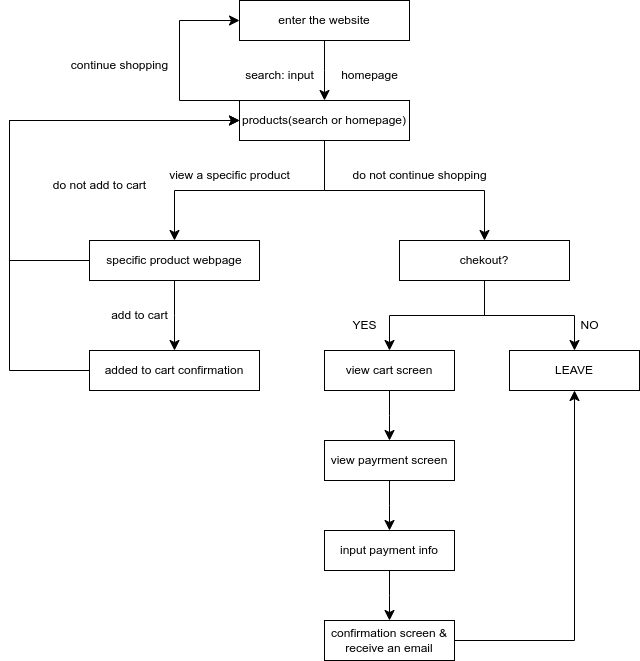

The diagram above was exported from draw.io. Its source (the exported page's mxGraphModel, read from the mxfile embedded in the PNG):
<mxGraphModel dx="2177" dy="1429" grid="1" gridSize="10" guides="1" tooltips="1" connect="1" arrows="1" fold="1" page="1" pageScale="1" pageWidth="850" pageHeight="1100" math="0" shadow="0">
  <root>
    <mxCell id="0" />
    <mxCell id="1" parent="0" />
    <mxCell id="2" value="enter the website" style="rounded=0;whiteSpace=wrap;html=1;" vertex="1" parent="1">
      <mxGeometry x="340" y="40" width="170" height="40" as="geometry" />
    </mxCell>
    <mxCell id="4" value="products(search or homepage)" style="rounded=0;whiteSpace=wrap;html=1;" vertex="1" parent="1">
      <mxGeometry x="340" y="140" width="170" height="40" as="geometry" />
    </mxCell>
    <mxCell id="13" value="search: input" style="text;html=1;align=center;verticalAlign=middle;resizable=0;points=[];autosize=1;strokeColor=none;fillColor=none;" vertex="1" parent="1">
      <mxGeometry x="335" y="100" width="90" height="30" as="geometry" />
    </mxCell>
    <mxCell id="14" value="homepage" style="text;html=1;align=center;verticalAlign=middle;resizable=0;points=[];autosize=1;strokeColor=none;fillColor=none;" vertex="1" parent="1">
      <mxGeometry x="430" y="100" width="80" height="30" as="geometry" />
    </mxCell>
    <mxCell id="15" value="specific product webpage" style="rounded=0;whiteSpace=wrap;html=1;" vertex="1" parent="1">
      <mxGeometry x="190" y="280" width="170" height="40" as="geometry" />
    </mxCell>
    <mxCell id="17" value="added to cart confirmation" style="rounded=0;whiteSpace=wrap;html=1;" vertex="1" parent="1">
      <mxGeometry x="190" y="390" width="170" height="40" as="geometry" />
    </mxCell>
    <mxCell id="22" value="view a specific product" style="text;html=1;align=center;verticalAlign=middle;resizable=0;points=[];autosize=1;strokeColor=none;fillColor=none;" vertex="1" parent="1">
      <mxGeometry x="260" y="200" width="140" height="30" as="geometry" />
    </mxCell>
    <mxCell id="25" value="" style="edgeStyle=elbowEdgeStyle;elbow=vertical;endArrow=classic;html=1;curved=0;rounded=0;endSize=8;startSize=8;exitX=0.5;exitY=1;exitDx=0;exitDy=0;entryX=0.5;entryY=0;entryDx=0;entryDy=0;" edge="1" parent="1" source="4" target="29">
      <mxGeometry width="50" height="50" relative="1" as="geometry">
        <mxPoint x="585" y="180" as="sourcePoint" />
        <mxPoint x="130" y="230" as="targetPoint" />
        <Array as="points">
          <mxPoint x="510" y="230" />
        </Array>
      </mxGeometry>
    </mxCell>
    <mxCell id="26" value="" style="edgeStyle=elbowEdgeStyle;elbow=vertical;endArrow=classic;html=1;curved=0;rounded=0;endSize=8;startSize=8;exitX=0.5;exitY=1;exitDx=0;exitDy=0;entryX=0.5;entryY=0;entryDx=0;entryDy=0;" edge="1" parent="1" source="4" target="15">
      <mxGeometry width="50" height="50" relative="1" as="geometry">
        <mxPoint x="240" y="90" as="sourcePoint" />
        <mxPoint x="140" y="240" as="targetPoint" />
      </mxGeometry>
    </mxCell>
    <mxCell id="28" value="" style="edgeStyle=elbowEdgeStyle;elbow=vertical;endArrow=classic;html=1;curved=0;rounded=0;endSize=8;startSize=8;exitX=0.5;exitY=1;exitDx=0;exitDy=0;entryX=0.5;entryY=0;entryDx=0;entryDy=0;" edge="1" parent="1" source="2" target="4">
      <mxGeometry width="50" height="50" relative="1" as="geometry">
        <mxPoint x="260" y="110" as="sourcePoint" />
        <mxPoint x="160" y="260" as="targetPoint" />
      </mxGeometry>
    </mxCell>
    <mxCell id="29" value="chekout?" style="rounded=0;whiteSpace=wrap;html=1;" vertex="1" parent="1">
      <mxGeometry x="500" y="280" width="170" height="40" as="geometry" />
    </mxCell>
    <mxCell id="31" value="" style="edgeStyle=elbowEdgeStyle;elbow=vertical;endArrow=classic;html=1;curved=0;rounded=0;endSize=8;startSize=8;exitX=0.5;exitY=1;exitDx=0;exitDy=0;entryX=0.5;entryY=0;entryDx=0;entryDy=0;" edge="1" parent="1" source="29" target="36">
      <mxGeometry width="50" height="50" relative="1" as="geometry">
        <mxPoint x="690" y="580" as="sourcePoint" />
        <mxPoint x="460" y="680" as="targetPoint" />
      </mxGeometry>
    </mxCell>
    <mxCell id="32" value="" style="edgeStyle=elbowEdgeStyle;elbow=vertical;endArrow=classic;html=1;curved=0;rounded=0;endSize=8;startSize=8;exitX=0.5;exitY=1;exitDx=0;exitDy=0;entryX=0.5;entryY=0;entryDx=0;entryDy=0;" edge="1" parent="1" source="29" target="37">
      <mxGeometry width="50" height="50" relative="1" as="geometry">
        <mxPoint x="700" y="590" as="sourcePoint" />
        <mxPoint x="470" y="690" as="targetPoint" />
      </mxGeometry>
    </mxCell>
    <mxCell id="34" value="" style="edgeStyle=elbowEdgeStyle;elbow=vertical;endArrow=classic;html=1;curved=0;rounded=0;endSize=8;startSize=8;exitX=0;exitY=0;exitDx=0;exitDy=0;entryX=0;entryY=0.5;entryDx=0;entryDy=0;" edge="1" parent="1" source="4" target="2">
      <mxGeometry width="50" height="50" relative="1" as="geometry">
        <mxPoint x="720" y="610" as="sourcePoint" />
        <mxPoint x="490" y="710" as="targetPoint" />
        <Array as="points">
          <mxPoint x="280" y="110" />
          <mxPoint x="280" y="110" />
        </Array>
      </mxGeometry>
    </mxCell>
    <mxCell id="35" value="do not continue shopping" style="text;html=1;align=center;verticalAlign=middle;resizable=0;points=[];autosize=1;strokeColor=none;fillColor=none;" vertex="1" parent="1">
      <mxGeometry x="440" y="200" width="160" height="30" as="geometry" />
    </mxCell>
    <mxCell id="36" value="view cart screen" style="rounded=0;whiteSpace=wrap;html=1;" vertex="1" parent="1">
      <mxGeometry x="425" y="390" width="130" height="40" as="geometry" />
    </mxCell>
    <mxCell id="37" value="LEAVE" style="rounded=0;whiteSpace=wrap;html=1;" vertex="1" parent="1">
      <mxGeometry x="610" y="390" width="130" height="40" as="geometry" />
    </mxCell>
    <mxCell id="38" value="NO" style="text;html=1;align=center;verticalAlign=middle;resizable=0;points=[];autosize=1;strokeColor=none;fillColor=none;" vertex="1" parent="1">
      <mxGeometry x="670" y="350" width="40" height="30" as="geometry" />
    </mxCell>
    <mxCell id="39" value="YES" style="text;html=1;align=center;verticalAlign=middle;resizable=0;points=[];autosize=1;strokeColor=none;fillColor=none;" vertex="1" parent="1">
      <mxGeometry x="440" y="350" width="50" height="30" as="geometry" />
    </mxCell>
    <mxCell id="41" value="continue shopping" style="text;html=1;align=center;verticalAlign=middle;resizable=0;points=[];autosize=1;strokeColor=none;fillColor=none;" vertex="1" parent="1">
      <mxGeometry x="160" y="90" width="120" height="30" as="geometry" />
    </mxCell>
    <mxCell id="42" value="view payrment screen" style="rounded=0;whiteSpace=wrap;html=1;" vertex="1" parent="1">
      <mxGeometry x="425" y="480" width="130" height="40" as="geometry" />
    </mxCell>
    <mxCell id="43" value="input payment info" style="rounded=0;whiteSpace=wrap;html=1;" vertex="1" parent="1">
      <mxGeometry x="425" y="570" width="130" height="40" as="geometry" />
    </mxCell>
    <mxCell id="44" value="confirmation screen &amp;amp; receive an email" style="rounded=0;whiteSpace=wrap;html=1;" vertex="1" parent="1">
      <mxGeometry x="425" y="660" width="130" height="40" as="geometry" />
    </mxCell>
    <mxCell id="45" value="" style="edgeStyle=elbowEdgeStyle;elbow=vertical;endArrow=classic;html=1;curved=0;rounded=0;endSize=8;startSize=8;exitX=0.5;exitY=1;exitDx=0;exitDy=0;entryX=0.5;entryY=0;entryDx=0;entryDy=0;" edge="1" parent="1" source="36" target="42">
      <mxGeometry width="50" height="50" relative="1" as="geometry">
        <mxPoint x="694.5" y="540" as="sourcePoint" />
        <mxPoint x="694.5" y="640" as="targetPoint" />
      </mxGeometry>
    </mxCell>
    <mxCell id="46" value="" style="edgeStyle=elbowEdgeStyle;elbow=vertical;endArrow=classic;html=1;curved=0;rounded=0;endSize=8;startSize=8;exitX=0.5;exitY=1;exitDx=0;exitDy=0;entryX=0.5;entryY=0;entryDx=0;entryDy=0;" edge="1" parent="1" source="42" target="43">
      <mxGeometry width="50" height="50" relative="1" as="geometry">
        <mxPoint x="704.5" y="550" as="sourcePoint" />
        <mxPoint x="704.5" y="650" as="targetPoint" />
      </mxGeometry>
    </mxCell>
    <mxCell id="47" value="" style="edgeStyle=elbowEdgeStyle;elbow=vertical;endArrow=classic;html=1;curved=0;rounded=0;endSize=8;startSize=8;exitX=0.5;exitY=1;exitDx=0;exitDy=0;entryX=0.5;entryY=0;entryDx=0;entryDy=0;" edge="1" parent="1" source="43" target="44">
      <mxGeometry width="50" height="50" relative="1" as="geometry">
        <mxPoint x="714.5" y="560" as="sourcePoint" />
        <mxPoint x="714.5" y="660" as="targetPoint" />
      </mxGeometry>
    </mxCell>
    <mxCell id="48" value="" style="edgeStyle=elbowEdgeStyle;elbow=vertical;endArrow=classic;html=1;curved=0;rounded=0;endSize=8;startSize=8;exitX=1;exitY=0.5;exitDx=0;exitDy=0;entryX=0.5;entryY=1;entryDx=0;entryDy=0;" edge="1" parent="1" source="44" target="37">
      <mxGeometry width="50" height="50" relative="1" as="geometry">
        <mxPoint x="699.5" y="570" as="sourcePoint" />
        <mxPoint x="699.5" y="670" as="targetPoint" />
        <Array as="points">
          <mxPoint x="660" y="680" />
        </Array>
      </mxGeometry>
    </mxCell>
    <mxCell id="49" value="" style="edgeStyle=elbowEdgeStyle;elbow=vertical;endArrow=classic;html=1;curved=0;rounded=0;endSize=8;startSize=8;exitX=0.5;exitY=1;exitDx=0;exitDy=0;entryX=0.5;entryY=0;entryDx=0;entryDy=0;" edge="1" parent="1" source="15" target="17">
      <mxGeometry width="50" height="50" relative="1" as="geometry">
        <mxPoint x="270" y="340" as="sourcePoint" />
        <mxPoint x="270" y="440" as="targetPoint" />
      </mxGeometry>
    </mxCell>
    <mxCell id="50" value="" style="edgeStyle=elbowEdgeStyle;elbow=vertical;endArrow=classic;html=1;curved=0;rounded=0;endSize=8;startSize=8;entryX=0;entryY=0.5;entryDx=0;entryDy=0;exitX=0;exitY=0.5;exitDx=0;exitDy=0;" edge="1" parent="1" source="15" target="4">
      <mxGeometry width="50" height="50" relative="1" as="geometry">
        <mxPoint x="720" y="590" as="sourcePoint" />
        <mxPoint x="719.5" y="690" as="targetPoint" />
        <Array as="points">
          <mxPoint x="110" y="240" />
        </Array>
      </mxGeometry>
    </mxCell>
    <mxCell id="55" value="add to cart" style="text;html=1;align=center;verticalAlign=middle;resizable=0;points=[];autosize=1;strokeColor=none;fillColor=none;" vertex="1" parent="1">
      <mxGeometry x="200" y="340" width="80" height="30" as="geometry" />
    </mxCell>
    <mxCell id="56" value="do not add to cart" style="text;html=1;align=center;verticalAlign=middle;resizable=0;points=[];autosize=1;strokeColor=none;fillColor=none;" vertex="1" parent="1">
      <mxGeometry x="140" y="210" width="120" height="30" as="geometry" />
    </mxCell>
    <mxCell id="59" value="" style="edgeStyle=elbowEdgeStyle;elbow=vertical;endArrow=classic;html=1;curved=0;rounded=0;endSize=8;startSize=8;exitX=0;exitY=0.5;exitDx=0;exitDy=0;entryX=0;entryY=0.5;entryDx=0;entryDy=0;" edge="1" parent="1" source="17" target="4">
      <mxGeometry width="50" height="50" relative="1" as="geometry">
        <mxPoint x="200" y="310" as="sourcePoint" />
        <mxPoint x="350" y="70" as="targetPoint" />
        <Array as="points">
          <mxPoint x="110" y="290" />
          <mxPoint x="110" y="270" />
          <mxPoint x="140" y="240" />
        </Array>
      </mxGeometry>
    </mxCell>
  </root>
</mxGraphModel>